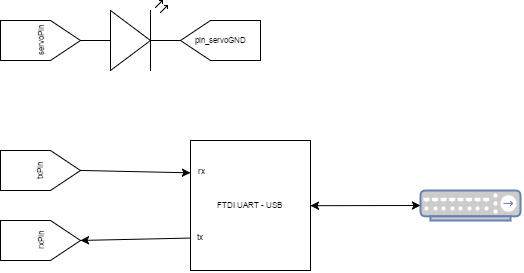

The diagram above was exported from draw.io. Its source (the exported page's mxGraphModel, read from the mxfile embedded in the PNG):
<mxGraphModel dx="681" dy="331" grid="1" gridSize="10" guides="1" tooltips="1" connect="1" arrows="1" fold="1" page="1" pageScale="1" pageWidth="850" pageHeight="1100" background="#ffffff" math="0" shadow="0">
  <root>
    <mxCell id="0" />
    <mxCell id="1" parent="0" />
    <mxCell id="2" value="" style="verticalLabelPosition=bottom;shadow=0;dashed=0;align=center;fillColor=#ffffff;html=1;verticalAlign=top;strokeWidth=1;shape=mxgraph.electrical.opto_electronics.led_2;fontSize=8;" vertex="1" parent="1">
      <mxGeometry x="180" y="330" width="100" height="70" as="geometry" />
    </mxCell>
    <mxCell id="3" value="servoPin" style="shape=offPageConnector;whiteSpace=wrap;html=1;fillColor=none;fontSize=8;align=center;rotation=-90;horizontal=1;" vertex="1" parent="1">
      <mxGeometry x="120" y="330" width="40" height="80" as="geometry" />
    </mxCell>
    <mxCell id="4" value="pin_servoGND" style="shape=offPageConnector;whiteSpace=wrap;html=1;fillColor=none;fontSize=8;align=center;rotation=90;horizontal=0;" vertex="1" parent="1">
      <mxGeometry x="300" y="330" width="40" height="80" as="geometry" />
    </mxCell>
    <mxCell id="5" value="txPin" style="shape=offPageConnector;whiteSpace=wrap;html=1;fillColor=none;fontSize=8;align=center;rotation=-90;horizontal=1;" vertex="1" parent="1">
      <mxGeometry x="120" y="460" width="40" height="80" as="geometry" />
    </mxCell>
    <mxCell id="6" value="rxPin" style="shape=offPageConnector;whiteSpace=wrap;html=1;fillColor=none;fontSize=8;align=center;rotation=-90;horizontal=1;" vertex="1" parent="1">
      <mxGeometry x="120" y="530" width="40" height="80" as="geometry" />
    </mxCell>
    <mxCell id="7" value="FTDI UART - USB" style="whiteSpace=wrap;html=1;fillColor=none;fontSize=8;align=center;" vertex="1" parent="1">
      <mxGeometry x="290" y="470" width="120" height="130" as="geometry" />
    </mxCell>
    <mxCell id="8" value="" style="endArrow=none;html=1;fontSize=8;entryX=0.5;entryY=1;exitX=0;exitY=0.25;endFill=0;startArrow=classic;startFill=1;" edge="1" source="7" target="5" parent="1">
      <mxGeometry x="179.95238095238096" y="499.95238095238096" width="50" height="50" as="geometry">
        <mxPoint x="220" y="490" as="sourcePoint" />
        <mxPoint x="270" y="440" as="targetPoint" />
      </mxGeometry>
    </mxCell>
    <mxCell id="9" value="" style="endArrow=classic;html=1;fontSize=8;entryX=0.5;entryY=1;exitX=0;exitY=0.75;" edge="1" source="7" target="6" parent="1">
      <mxGeometry x="189.95238095238096" y="510.2380952380952" width="50" height="50" as="geometry">
        <mxPoint x="299.95238095238096" y="535" as="sourcePoint" />
        <mxPoint x="189.95238095238096" y="510.2380952380952" as="targetPoint" />
      </mxGeometry>
    </mxCell>
    <mxCell id="10" value="rx" style="text;html=1;strokeColor=none;fillColor=none;align=center;verticalAlign=middle;whiteSpace=wrap;fontSize=8;" vertex="1" parent="1">
      <mxGeometry x="280" y="490" width="40" height="20" as="geometry" />
    </mxCell>
    <mxCell id="11" value="tx" style="text;html=1;strokeColor=none;fillColor=none;align=center;verticalAlign=middle;whiteSpace=wrap;fontSize=8;" vertex="1" parent="1">
      <mxGeometry x="279" y="556" width="40" height="20" as="geometry" />
    </mxCell>
    <mxCell id="12" value="" style="endArrow=classic;startArrow=classic;html=1;fontSize=8;exitX=1;exitY=0.5;" edge="1" source="7" parent="1">
      <mxGeometry x="409.95238095238096" y="535" width="50" height="50" as="geometry">
        <mxPoint x="430" y="560" as="sourcePoint" />
        <mxPoint x="520" y="535" as="targetPoint" />
      </mxGeometry>
    </mxCell>
    <mxCell id="13" value="" style="fontColor=#0066CC;verticalAlign=top;verticalLabelPosition=bottom;labelPosition=center;align=center;html=1;fillColor=#CCCCCC;strokeColor=#6881B3;gradientColor=none;gradientDirection=north;strokeWidth=2;shape=mxgraph.networks.hub;" vertex="1" parent="1">
      <mxGeometry x="520" y="520" width="100" height="30" as="geometry" />
    </mxCell>
  </root>
</mxGraphModel>